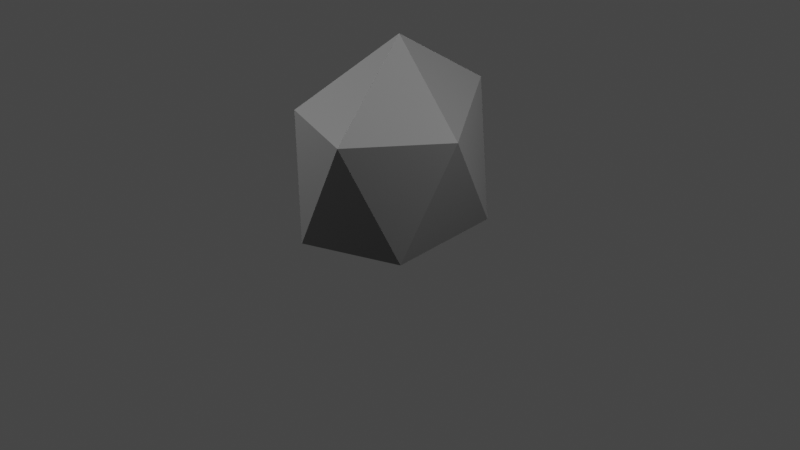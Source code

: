 # Source: Stone2.blend  (saved by Blender 3.4.6; exported with 4.5.12 LTS)
import bpy
from mathutils import Matrix  # noqa: F401  (used for matrix-valued properties, if any)

bpy.ops.wm.read_factory_settings(use_empty=True)
scene = bpy.context.scene
scene.name = 'Scene'

# ---- collections
col_collection = bpy.data.collections.new('Collection'); scene.collection.children.link(col_collection)

# ---- materials (node trees are filled in below, after node groups)
mat_color = bpy.data.materials.new('color')
mat_color.use_transparent_shadow = False

# ---- material node trees
mat_color.use_nodes = True; mat_color.node_tree.nodes.clear()
_N = mat_color.node_tree.nodes; _L = mat_color.node_tree.links
n0 = _N.new('ShaderNodeBsdfPrincipled'); n0.name = 'Principled BSDF'; n0.location = (10, 300)
n0.distribution = 'GGX'
n0.subsurface_method = 'RANDOM_WALK_SKIN'
n0.inputs[0].default_value = (0.1532, 0.1532, 0.1532, 1.0)
n0.inputs[3].default_value = 1.45
n0.inputs[27].default_value = (0.0, 0.0, 0.0, 1.0)
n0.inputs[28].default_value = 1.0
n1 = _N.new('ShaderNodeOutputMaterial'); n1.name = 'Material Output'; n1.location = (300, 300)
_L.new(n0.outputs[0], n1.inputs[0])
n1.is_active_output = True

# ---- world
world_world = bpy.data.worlds.new('World'); scene.world = world_world
world_world.use_nodes = True; world_world.node_tree.nodes.clear()
_N = world_world.node_tree.nodes; _L = world_world.node_tree.links
n0 = _N.new('ShaderNodeOutputWorld'); n0.name = 'World Output'; n0.location = (300, 300)
n1 = _N.new('ShaderNodeBackground'); n1.name = 'Background'; n1.location = (10, 300)
n1.inputs[0].default_value = (0.05088, 0.05088, 0.05088, 1.0)
_L.new(n1.outputs[0], n0.inputs[0])
n0.is_active_output = True
world_world.color = (0.05088, 0.05088, 0.05088)
world_world.use_sun_shadow = False
world_world.sun_shadow_jitter_overblur = 0.0

# ---- cameras
cam_camera = bpy.data.cameras.new('Camera')
cam_camera.clip_end = 100.0
cam_camera.ortho_scale = 7.314

# ---- lights
light_light = bpy.data.lights.new('Light', 'POINT')
light_light.transmission_factor = 0.0
light_light.energy = 1000.0
light_light.shadow_soft_size = 0.1
light_light.shadow_maximum_resolution = 0.006
light_light.use_absolute_resolution = True
light_light_001 = bpy.data.lights.new('Light.001', 'POINT')
light_light_001.transmission_factor = 0.0
light_light_001.energy = 1000.0
light_light_001.shadow_soft_size = 0.1
light_light_001.shadow_maximum_resolution = 0.006
light_light_001.use_absolute_resolution = True

# ---- meshes
me_icosphere = bpy.data.meshes.new('Icosphere')
me_icosphere.from_pydata([(0.0, 0.0, -1.0), (1.009, -0.9339, -0.7242), (0.009006, -1.259, -0.7641), (-0.8944, 0.0, -0.7076), (-0.2764, 0.8506, -0.9783), (0.7236, 0.5257, -0.8553), (0.5618, -1.259, 0.3586), (-0.4382, -0.9339, 0.3586), (-0.7236, 0.5257, 0.4472), (0.2764, 0.8506, 0.4472), (1.18, -0.4081, 0.3586), (0.0, 0.0, 1.0)], [], [(0, 1, 2), (1, 0, 5), (0, 2, 3), (0, 3, 4), (0, 4, 5), (1, 5, 10), (2, 1, 6), (3, 2, 7), (4, 3, 8), (5, 4, 9), (1, 10, 6), (2, 6, 7), (3, 7, 8), (4, 8, 9), (5, 9, 10), (6, 10, 11), (7, 6, 11), (8, 7, 11), (9, 8, 11), (10, 9, 11)])
_uv = me_icosphere.uv_layers.new(name='UVMap')
_uv.uv.foreach_set('vector', [0.1818, 0.0, 0.2727, 0.1575, 0.09091, 0.1575, 0.2727, 0.1575, 0.3636, 0.0, 0.4545, 0.1575, 0.9091, 0.0, 1.0, 0.1575, 0.8182, 0.1575, 0.7273, 0.0, 0.8182, 0.1575, 0.6364, 0.1575, 0.5455, 0.0, 0.6364, 0.1575, 0.4545, 0.1575, 0.2727, 0.1575, 0.4545, 0.1575, 0.3636, 0.3149, 0.09091, 0.1575, 0.2727, 0.1575, 0.1818, 0.3149, 0.8182, 0.1575, 1.0, 0.1575, 0.9091, 0.3149, 0.6364, 0.1575, 0.8182, 0.1575, 0.7273, 0.3149, 0.4545, 0.1575, 0.6364, 0.1575, 0.5455, 0.3149, 0.2727, 0.1575, 0.3636, 0.3149, 0.1818, 0.3149, 0.09091, 0.1575, 0.1818, 0.3149, 0.0, 0.3149, 0.8182, 0.1575, 0.9091, 0.3149, 0.7273, 0.3149, 0.6364, 0.1575, 0.7273, 0.3149, 0.5455, 0.3149, 0.4545, 0.1575, 0.5455, 0.3149, 0.3636, 0.3149, 0.1818, 0.3149, 0.3636, 0.3149, 0.2727, 0.4724, 0.0, 0.3149, 0.1818, 0.3149, 0.09091, 0.4724, 0.7273, 0.3149, 0.9091, 0.3149, 0.8182, 0.4724, 0.5455, 0.3149, 0.7273, 0.3149, 0.6364, 0.4724, 0.3636, 0.3149, 0.5455, 0.3149, 0.4545, 0.4724])
me_icosphere.materials.append(mat_color)
me_icosphere.update()

# ---- objects
ob_light = bpy.data.objects.new('Light', light_light)
ob_camera = bpy.data.objects.new('Camera', cam_camera)
ob_icosphere = bpy.data.objects.new('Icosphere', me_icosphere)
ob_light_001 = bpy.data.objects.new('Light.001', light_light_001)

# ---- transforms, parenting, visibility, modifiers, constraints
ob_light.location = (4.076, 1.005, 5.904)
ob_light.rotation_euler = (0.6503, 0.05522, 1.866)
ob_light.lock_rotations_4d = False
ob_light.empty_display_type = 'ARROWS'
ob_light.color = (0.0, 0.0, 0.0, 0.0)
ob_light.lineart.crease_threshold = 0.0
ob_camera.location = (7.359, -6.926, 4.958)
ob_camera.rotation_euler = (1.109, 0.0, 0.8149)
ob_camera.lock_rotations_4d = False
ob_camera.empty_display_type = 'ARROWS'
ob_camera.color = (0.0, 0.0, 0.0, 0.0)
ob_camera.display_type = 'WIRE'
ob_camera.lineart.crease_threshold = 0.0
ob_icosphere.location = (0.0, 0.0, 0.9326)
ob_light_001.location = (-3.127, -3.659, 5.484)
ob_light_001.rotation_euler = (0.6503, 0.05522, 1.866)
ob_light_001.lock_rotations_4d = False
ob_light_001.empty_display_type = 'ARROWS'
ob_light_001.color = (0.0, 0.0, 0.0, 0.0)
ob_light_001.lineart.crease_threshold = 0.0

# ---- collection membership
col_collection.objects.link(ob_light)
col_collection.objects.link(ob_camera)
col_collection.objects.link(ob_icosphere)
col_collection.objects.link(ob_light_001)

# ---- scene / render settings (as saved in the file)
scene.camera = ob_camera
scene.frame_start = 1; scene.frame_end = 250; scene.frame_set(1)
scene.render.engine = 'BLENDER_EEVEE_NEXT'
scene.cycles.sampling_pattern = 'TABULATED_SOBOL'
scene.cycles.use_light_tree = False
scene.view_settings.view_transform = 'Filmic'
bpy.context.view_layer.update()
